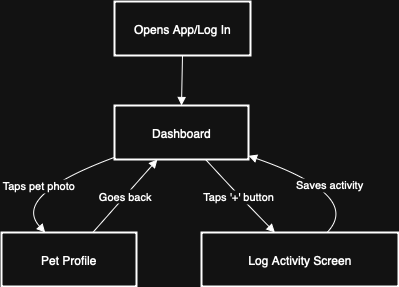

The diagram above was exported from draw.io. Its source (the exported page's mxGraphModel, read from the mxfile embedded in the PNG):
<mxGraphModel dx="1455" dy="821" grid="1" gridSize="10" guides="1" tooltips="1" connect="1" arrows="1" fold="1" page="1" pageScale="1" pageWidth="850" pageHeight="1100" math="0" shadow="0">
  <root>
    <mxCell id="0" />
    <mxCell id="1" parent="0" />
    <mxCell id="y4bLOkWcUfquKsRCYIFb-1" value="Opens App/Log In" style="whiteSpace=wrap;strokeWidth=2;" parent="1" vertex="1">
      <mxGeometry x="133" y="20" width="136" height="54" as="geometry" />
    </mxCell>
    <mxCell id="y4bLOkWcUfquKsRCYIFb-2" value="Dashboard" style="whiteSpace=wrap;strokeWidth=2;" parent="1" vertex="1">
      <mxGeometry x="133" y="124" width="134" height="54" as="geometry" />
    </mxCell>
    <mxCell id="y4bLOkWcUfquKsRCYIFb-3" value="Pet Profile" style="whiteSpace=wrap;strokeWidth=2;" parent="1" vertex="1">
      <mxGeometry x="20" y="251" width="135" height="54" as="geometry" />
    </mxCell>
    <mxCell id="y4bLOkWcUfquKsRCYIFb-4" value="Log Activity Screen" style="whiteSpace=wrap;strokeWidth=2;" parent="1" vertex="1">
      <mxGeometry x="220" y="251" width="197" height="54" as="geometry" />
    </mxCell>
    <mxCell id="y4bLOkWcUfquKsRCYIFb-5" value="" style="curved=1;startArrow=none;endArrow=block;exitX=0.5;exitY=1;entryX=0.5;entryY=0;rounded=0;" parent="1" source="y4bLOkWcUfquKsRCYIFb-1" target="y4bLOkWcUfquKsRCYIFb-2" edge="1">
      <mxGeometry relative="1" as="geometry">
        <Array as="points" />
      </mxGeometry>
    </mxCell>
    <mxCell id="y4bLOkWcUfquKsRCYIFb-6" value="Taps pet photo" style="curved=1;startArrow=none;endArrow=block;exitX=0;exitY=0.96;entryX=0.32;entryY=-0.01;rounded=0;" parent="1" source="y4bLOkWcUfquKsRCYIFb-2" target="y4bLOkWcUfquKsRCYIFb-3" edge="1">
      <mxGeometry relative="1" as="geometry">
        <Array as="points">
          <mxPoint x="30" y="214" />
        </Array>
      </mxGeometry>
    </mxCell>
    <mxCell id="y4bLOkWcUfquKsRCYIFb-7" value="Goes back" style="curved=1;startArrow=none;endArrow=block;exitX=0.68;exitY=-0.01;entryX=0.32;entryY=1;rounded=0;" parent="1" source="y4bLOkWcUfquKsRCYIFb-3" target="y4bLOkWcUfquKsRCYIFb-2" edge="1">
      <mxGeometry relative="1" as="geometry">
        <Array as="points">
          <mxPoint x="144" y="214" />
        </Array>
      </mxGeometry>
    </mxCell>
    <mxCell id="y4bLOkWcUfquKsRCYIFb-8" value="Taps '+' button" style="curved=1;startArrow=none;endArrow=block;exitX=0.68;exitY=1;entryX=0.37;entryY=-0.01;rounded=0;" parent="1" source="y4bLOkWcUfquKsRCYIFb-2" target="y4bLOkWcUfquKsRCYIFb-4" edge="1">
      <mxGeometry relative="1" as="geometry">
        <Array as="points">
          <mxPoint x="257" y="214" />
        </Array>
      </mxGeometry>
    </mxCell>
    <mxCell id="y4bLOkWcUfquKsRCYIFb-9" value="Saves activity" style="curved=1;startArrow=none;endArrow=block;exitX=0.64;exitY=-0.01;entryX=1.01;entryY=0.94;rounded=0;" parent="1" source="y4bLOkWcUfquKsRCYIFb-4" target="y4bLOkWcUfquKsRCYIFb-2" edge="1">
      <mxGeometry relative="1" as="geometry">
        <Array as="points">
          <mxPoint x="381" y="214" />
        </Array>
      </mxGeometry>
    </mxCell>
  </root>
</mxGraphModel>